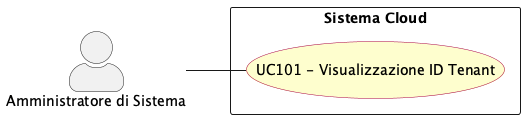

The diagram above was rendered by PlantUML. Its source (embedded in the PNG):
@startuml visualizzazione_id_tenant
left to right direction
skinparam actorStyle awesome
skinparam usecase {
  BackgroundColor #FEFECE
  BorderColor #A80036
}

actor "Amministratore di Sistema" as sys_adm

rectangle "Sistema Cloud" {
  usecase "UC101 - Visualizzazione ID Tenant" as UC101
}

sys_adm -- UC101


@enduml